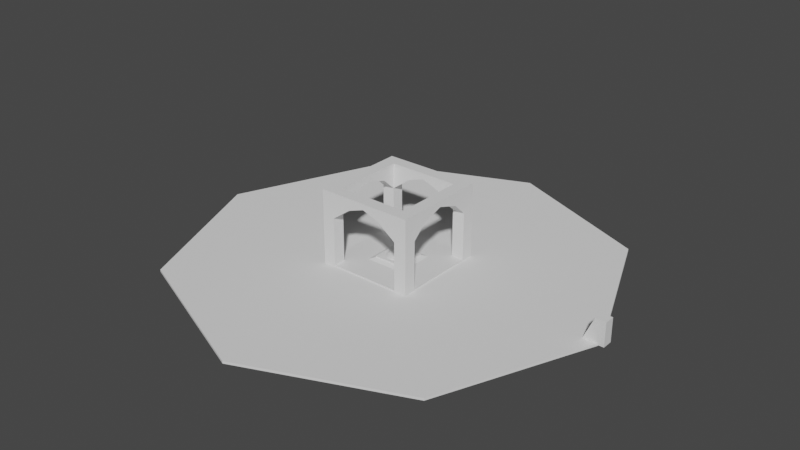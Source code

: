 # Source: SandTemple.blend  (saved by Blender 2.81.16; exported with 4.5.12 LTS)
import bpy
from mathutils import Matrix  # noqa: F401  (used for matrix-valued properties, if any)

bpy.ops.wm.read_factory_settings(use_empty=True)
scene = bpy.context.scene
scene.name = 'Scene'

# ---- collections
col_collection = bpy.data.collections.new('Collection'); scene.collection.children.link(col_collection)

# ---- materials (node trees are filled in below, after node groups)
mat_centerpool = bpy.data.materials.new('CenterPool')
mat_centerpool.use_transparent_shadow = False
mat_ground_floor = bpy.data.materials.new('Ground Floor')
mat_ground_floor.use_transparent_shadow = False

# ---- material node trees
mat_centerpool.use_nodes = True; mat_centerpool.node_tree.nodes.clear()
_N = mat_centerpool.node_tree.nodes; _L = mat_centerpool.node_tree.links
n0 = _N.new('ShaderNodeOutputMaterial'); n0.name = 'Material Output'; n0.location = (300, 300)
n1 = _N.new('ShaderNodeBsdfPrincipled'); n1.name = 'Principled BSDF'; n1.location = (10, 300)
n1.distribution = 'GGX'
n1.subsurface_method = 'BURLEY'
n1.inputs[3].default_value = 1.45
n1.inputs[27].default_value = (0.0, 0.0, 0.0, 1.0)
n1.inputs[28].default_value = 1.0
_L.new(n1.outputs[0], n0.inputs[0])
n0.is_active_output = True
mat_ground_floor.use_nodes = True; mat_ground_floor.node_tree.nodes.clear()
_N = mat_ground_floor.node_tree.nodes; _L = mat_ground_floor.node_tree.links
n0 = _N.new('ShaderNodeOutputMaterial'); n0.name = 'Material Output'; n0.location = (300, 300)
n1 = _N.new('ShaderNodeBsdfPrincipled'); n1.name = 'Principled BSDF'; n1.location = (10, 300)
n1.distribution = 'GGX'
n1.subsurface_method = 'BURLEY'
n1.inputs[3].default_value = 1.45
n1.inputs[27].default_value = (0.0, 0.0, 0.0, 1.0)
n1.inputs[28].default_value = 1.0
_L.new(n1.outputs[0], n0.inputs[0])
n0.is_active_output = True

# ---- world
world_world = bpy.data.worlds.new('World'); scene.world = world_world
world_world.use_nodes = True; world_world.node_tree.nodes.clear()
_N = world_world.node_tree.nodes; _L = world_world.node_tree.links
n0 = _N.new('ShaderNodeOutputWorld'); n0.name = 'World Output'; n0.location = (300, 300)
n1 = _N.new('ShaderNodeBackground'); n1.name = 'Background'; n1.location = (10, 300)
n1.inputs[0].default_value = (0.05088, 0.05088, 0.05088, 1.0)
_L.new(n1.outputs[0], n0.inputs[0])
n0.is_active_output = True
world_world.color = (0.05088, 0.05088, 0.05088)
world_world.use_sun_shadow = False
world_world.sun_shadow_jitter_overblur = 0.0

# ---- meshes
me_sphere = bpy.data.meshes.new('Sphere')
me_sphere.from_pydata([(0.0, 0.7071, 0.7071), (0.0, 0.9239, 0.3827), (0.1464, 0.3536, 0.9239), (0.2706, 0.6533, 0.7071), (0.3536, 0.8536, 0.3827), (0.3827, 0.9239, -4.371e-08), (0.2706, 0.2706, 0.9239), (0.5, 0.5, 0.7071), (0.6533, 0.6533, 0.3827), (0.7071, 0.7071, -4.371e-08), (0.3536, 0.1464, 0.9239), (0.6533, 0.2706, 0.7071), (0.8536, 0.3536, 0.3827), (0.9239, 0.3827, -4.371e-08), (0.3827, 1.307e-07, 0.9239), (0.7071, 7.11e-08, 0.7071), (0.9239, 1.149e-08, 0.3827), (1.0, 1.149e-08, -4.371e-08), (0.3536, -0.1464, 0.9239), (0.6533, -0.2706, 0.7071), (0.8536, -0.3536, 0.3827), (0.9239, -0.3827, -4.371e-08), (0.2706, -0.2706, 0.9239), (0.5, -0.5, 0.7071), (0.6533, -0.6533, 0.3827), (0.7071, -0.7071, -4.371e-08), (0.1464, -0.3536, 0.9239), (0.2706, -0.6533, 0.7071), (0.3536, -0.8536, 0.3827), (0.3827, -0.9239, -4.371e-08), (-7.268e-08, -0.3827, 0.9239), (-2.664e-07, -0.7071, 0.7071), (-2.962e-07, -0.9239, 0.3827), (-3.26e-07, -1.0, -4.371e-08), (-0.1464, -0.3536, 0.9239), (-0.2706, -0.6533, 0.7071), (-0.3536, -0.8536, 0.3827), (-0.3827, -0.9239, -4.371e-08), (-0.2706, -0.2706, 0.9239), (-0.5, -0.5, 0.7071), (-0.6533, -0.6533, 0.3827), (-0.7071, -0.7071, -4.371e-08), (-0.3536, -0.1464, 0.9239), (-0.6533, -0.2706, 0.7071), (-0.8536, -0.3536, 0.3827), (-0.9239, -0.3827, -4.371e-08), (-0.3827, 2.499e-07, 0.9239), (-0.7071, 4.883e-07, 0.7071), (-0.9239, 5.181e-07, 0.3827), (-1.0, 6.075e-07, -4.371e-08), (-0.3536, 0.1464, 0.9239), (-0.6533, 0.2706, 0.7071), (-0.8536, 0.3536, 0.3827), (-0.9239, 0.3827, -4.371e-08), (-0.2706, 0.2706, 0.9239), (-0.5, 0.5, 0.7071), (-0.6533, 0.6533, 0.3827), (-0.7071, 0.7071, -4.371e-08), (-0.1464, 0.3536, 0.9239), (-0.2706, 0.6533, 0.7071), (-0.3536, 0.8536, 0.3827), (-0.3827, 0.9239, -4.371e-08), (-6.75e-14, 5.063e-14, 1.0), (1.061e-07, 0.3827, 0.9239), (6.575e-07, 1.0, -4.371e-08), (0.3827, 0.9239, -0.2795), (0.7071, 0.7071, -0.2795), (0.9239, 0.3827, -0.2795), (1.0, 1.324e-08, -0.2795), (0.9239, -0.3827, -0.2795), (0.7071, -0.7071, -0.2795), (0.3827, -0.9239, -0.2795), (-3.271e-07, -1.0, -0.2795), (-0.3827, -0.9239, -0.2795), (-0.7071, -0.7071, -0.2795), (-0.9239, -0.3827, -0.2795), (-1.0, 6.093e-07, -0.2795), (-0.9239, 0.3827, -0.2795), (-0.7071, 0.7071, -0.2795), (-0.3827, 0.9239, -0.2795), (6.563e-07, 1.0, -0.2795)], [], [(1, 0, 3, 4), (63, 62, 2), (64, 1, 4, 5), (0, 63, 2, 3), (5, 4, 8, 9), (3, 2, 6, 7), (4, 3, 7, 8), (2, 62, 6), (7, 6, 10, 11), (8, 7, 11, 12), (6, 62, 10), (9, 8, 12, 13), (12, 11, 15, 16), (10, 62, 14), (13, 12, 16, 17), (11, 10, 14, 15), (14, 62, 18), (17, 16, 20, 21), (15, 14, 18, 19), (16, 15, 19, 20), (21, 20, 24, 25), (19, 18, 22, 23), (20, 19, 23, 24), (18, 62, 22), (24, 23, 27, 28), (22, 62, 26), (25, 24, 28, 29), (23, 22, 26, 27), (28, 27, 31, 32), (26, 62, 30), (29, 28, 32, 33), (27, 26, 30, 31), (33, 32, 36, 37), (31, 30, 34, 35), (32, 31, 35, 36), (30, 62, 34), (37, 36, 40, 41), (35, 34, 38, 39), (36, 35, 39, 40), (34, 62, 38), (40, 39, 43, 44), (38, 62, 42), (41, 40, 44, 45), (39, 38, 42, 43), (44, 43, 47, 48), (42, 62, 46), (45, 44, 48, 49), (43, 42, 46, 47), (9, 13, 67, 66), (5, 9, 66, 65), (49, 48, 52, 53), (47, 46, 50, 51), (64, 5, 65, 80), (45, 49, 76, 75), (48, 47, 51, 52), (46, 62, 50), (51, 50, 54, 55), (21, 25, 70, 69), (57, 61, 79, 78), (52, 51, 55, 56), (50, 62, 54), (41, 45, 75, 74), (25, 29, 71, 70), (53, 52, 56, 57), (61, 64, 80, 79), (37, 41, 74, 73), (56, 55, 59, 60), (54, 62, 58), (13, 17, 68, 67), (17, 21, 69, 68), (57, 56, 60, 61), (55, 54, 58, 59), (58, 62, 63), (53, 57, 78, 77), (49, 53, 77, 76), (61, 60, 1, 64), (59, 58, 63, 0), (33, 37, 73, 72), (29, 33, 72, 71), (60, 59, 0, 1), (78, 79, 80, 65, 66, 67, 68, 69, 70, 71, 72, 73, 74, 75, 76, 77)])
_uv = me_sphere.uv_layers.new(name='UVMap')
_uv.uv.foreach_set('vector', [0.75, 0.625, 0.75, 0.75, 0.6875, 0.75, 0.6875, 0.625, 0.75, 0.875, 0.7188, 1.0, 0.6875, 0.875, 0.75, 0.5, 0.75, 0.625, 0.6875, 0.625, 0.6875, 0.5, 0.75, 0.75, 0.75, 0.875, 0.6875, 0.875, 0.6875, 0.75, 0.6875, 0.5, 0.6875, 0.625, 0.625, 0.625, 0.625, 0.5, 0.6875, 0.75, 0.6875, 0.875, 0.625, 0.875, 0.625, 0.75, 0.6875, 0.625, 0.6875, 0.75, 0.625, 0.75, 0.625, 0.625, 0.6875, 0.875, 0.6562, 1.0, 0.625, 0.875, 0.625, 0.75, 0.625, 0.875, 0.5625, 0.875, 0.5625, 0.75, 0.625, 0.625, 0.625, 0.75, 0.5625, 0.75, 0.5625, 0.625, 0.625, 0.875, 0.5938, 1.0, 0.5625, 0.875, 0.625, 0.5, 0.625, 0.625, 0.5625, 0.625, 0.5625, 0.5, 0.5625, 0.625, 0.5625, 0.75, 0.5, 0.75, 0.5, 0.625, 0.5625, 0.875, 0.5313, 1.0, 0.5, 0.875, 0.5625, 0.5, 0.5625, 0.625, 0.5, 0.625, 0.5, 0.5, 0.5625, 0.75, 0.5625, 0.875, 0.5, 0.875, 0.5, 0.75, 0.5, 0.875, 0.4688, 1.0, 0.4375, 0.875, 0.5, 0.5, 0.5, 0.625, 0.4375, 0.625, 0.4375, 0.5, 0.5, 0.75, 0.5, 0.875, 0.4375, 0.875, 0.4375, 0.75, 0.5, 0.625, 0.5, 0.75, 0.4375, 0.75, 0.4375, 0.625, 0.4375, 0.5, 0.4375, 0.625, 0.375, 0.625, 0.375, 0.5, 0.4375, 0.75, 0.4375, 0.875, 0.375, 0.875, 0.375, 0.75, 0.4375, 0.625, 0.4375, 0.75, 0.375, 0.75, 0.375, 0.625, 0.4375, 0.875, 0.4063, 1.0, 0.375, 0.875, 0.375, 0.625, 0.375, 0.75, 0.3125, 0.75, 0.3125, 0.625, 0.375, 0.875, 0.3438, 1.0, 0.3125, 0.875, 0.375, 0.5, 0.375, 0.625, 0.3125, 0.625, 0.3125, 0.5, 0.375, 0.75, 0.375, 0.875, 0.3125, 0.875, 0.3125, 0.75, 0.3125, 0.625, 0.3125, 0.75, 0.25, 0.75, 0.25, 0.625, 0.3125, 0.875, 0.2812, 1.0, 0.25, 0.875, 0.3125, 0.5, 0.3125, 0.625, 0.25, 0.625, 0.25, 0.5, 0.3125, 0.75, 0.3125, 0.875, 0.25, 0.875, 0.25, 0.75, 0.25, 0.5, 0.25, 0.625, 0.1875, 0.625, 0.1875, 0.5, 0.25, 0.75, 0.25, 0.875, 0.1875, 0.875, 0.1875, 0.75, 0.25, 0.625, 0.25, 0.75, 0.1875, 0.75, 0.1875, 0.625, 0.25, 0.875, 0.2187, 1.0, 0.1875, 0.875, 0.1875, 0.5, 0.1875, 0.625, 0.125, 0.625, 0.125, 0.5, 0.1875, 0.75, 0.1875, 0.875, 0.125, 0.875, 0.125, 0.75, 0.1875, 0.625, 0.1875, 0.75, 0.125, 0.75, 0.125, 0.625, 0.1875, 0.875, 0.1562, 1.0, 0.125, 0.875, 0.125, 0.625, 0.125, 0.75, 0.0625, 0.75, 0.0625, 0.625, 0.125, 0.875, 0.09375, 1.0, 0.0625, 0.875, 0.125, 0.5, 0.125, 0.625, 0.0625, 0.625, 0.0625, 0.5, 0.125, 0.75, 0.125, 0.875, 0.0625, 0.875, 0.0625, 0.75, 0.0625, 0.625, 0.0625, 0.75, 0.0, 0.75, 0.0, 0.625, 0.0625, 0.875, 0.03125, 1.0, 0.0, 0.875, 0.0625, 0.5, 0.0625, 0.625, 0.0, 0.625, 0.0, 0.5, 0.0625, 0.75, 0.0625, 0.875, 0.0, 0.875, 0.0, 0.75, 0.625, 0.5, 0.5625, 0.5, 0.5625, 0.5, 0.625, 0.5, 0.6875, 0.5, 0.625, 0.5, 0.625, 0.5, 0.6875, 0.5, 1.0, 0.5, 1.0, 0.625, 0.9375, 0.625, 0.9375, 0.5, 1.0, 0.75, 1.0, 0.875, 0.9375, 0.875, 0.9375, 0.75, 0.75, 0.5, 0.6875, 0.5, 0.6875, 0.5, 0.75, 0.5, 0.0625, 0.5, 0.0, 0.5, 0.0, 0.5, 0.0625, 0.5, 1.0, 0.625, 1.0, 0.75, 0.9375, 0.75, 0.9375, 0.625, 1.0, 0.875, 0.9687, 1.0, 0.9375, 0.875, 0.9375, 0.75, 0.9375, 0.875, 0.875, 0.875, 0.875, 0.75, 0.4375, 0.5, 0.375, 0.5, 0.375, 0.5, 0.4375, 0.5, 0.875, 0.5, 0.8125, 0.5, 0.8125, 0.5, 0.875, 0.5, 0.9375, 0.625, 0.9375, 0.75, 0.875, 0.75, 0.875, 0.625, 0.9375, 0.875, 0.9062, 1.0, 0.875, 0.875, 0.125, 0.5, 0.0625, 0.5, 0.0625, 0.5, 0.125, 0.5, 0.375, 0.5, 0.3125, 0.5, 0.3125, 0.5, 0.375, 0.5, 0.9375, 0.5, 0.9375, 0.625, 0.875, 0.625, 0.875, 0.5, 0.8125, 0.5, 0.75, 0.5, 0.75, 0.5, 0.8125, 0.5, 0.1875, 0.5, 0.125, 0.5, 0.125, 0.5, 0.1875, 0.5, 0.875, 0.625, 0.875, 0.75, 0.8125, 0.75, 0.8125, 0.625, 0.875, 0.875, 0.8437, 1.0, 0.8125, 0.875, 0.5625, 0.5, 0.5, 0.5, 0.5, 0.5, 0.5625, 0.5, 0.5, 0.5, 0.4375, 0.5, 0.4375, 0.5, 0.5, 0.5, 0.875, 0.5, 0.875, 0.625, 0.8125, 0.625, 0.8125, 0.5, 0.875, 0.75, 0.875, 0.875, 0.8125, 0.875, 0.8125, 0.75, 0.8125, 0.875, 0.7812, 1.0, 0.75, 0.875, 0.9375, 0.5, 0.875, 0.5, 0.875, 0.5, 0.9375, 0.5, 1.0, 0.5, 0.9375, 0.5, 0.9375, 0.5, 1.0, 0.5, 0.8125, 0.5, 0.8125, 0.625, 0.75, 0.625, 0.75, 0.5, 0.8125, 0.75, 0.8125, 0.875, 0.75, 0.875, 0.75, 0.75, 0.25, 0.5, 0.1875, 0.5, 0.1875, 0.5, 0.25, 0.5, 0.3125, 0.5, 0.25, 0.5, 0.25, 0.5, 0.3125, 0.5, 0.8125, 0.625, 0.8125, 0.75, 0.75, 0.75, 0.75, 0.625, 0.875, 0.5, 0.8125, 0.5, 0.75, 0.5, 0.6875, 0.5, 0.625, 0.5, 0.5625, 0.5, 0.5, 0.5, 0.4375, 0.5, 0.375, 0.5, 0.3125, 0.5, 0.25, 0.5, 0.1875, 0.5, 0.125, 0.5, 0.0625, 0.5, 1.0, 0.5, 0.9375, 0.5])
me_sphere.materials.append(mat_centerpool)
me_sphere.use_remesh_fix_poles = True
me_sphere.use_remesh_preserve_attributes = False
me_sphere.use_mirror_vertex_groups = False
me_sphere.update()
me_cube_001 = bpy.data.meshes.new('Cube.001')
me_cube_001.from_pydata([(-1.236, -1.236, -0.0496), (-1.236, -1.236, 0.0496), (-1.236, 1.236, -0.0496), (-1.236, 1.236, 0.0496), (1.236, -1.236, -0.0496), (1.236, -1.236, 0.0496), (1.236, 1.236, -0.0496), (1.236, 1.236, 0.0496), (-1.654, 1.654, -0.1958), (-1.654, -1.654, -0.1958), (1.654, 1.654, -0.1958), (1.654, -1.654, -0.1958), (-1.654, 1.654, -0.3251), (-1.654, -1.654, -0.3251), (1.654, 1.654, -0.3251), (1.654, -1.654, -0.3251), (-4.009, 4.009, -0.2008), (-4.009, -4.009, -0.2008), (4.009, 4.009, -0.2008), (4.009, -4.009, -0.2008), (-4.009, 4.009, -0.3301), (-4.009, -4.009, -0.3301), (4.009, 4.009, -0.3301), (4.009, -4.009, -0.3301)], [], [(0, 1, 3, 2), (2, 3, 7, 6), (6, 7, 5, 4), (4, 5, 1, 0), (0, 2, 8, 9), (7, 3, 1, 5), (13, 15, 23, 21), (6, 4, 11, 10), (4, 0, 9, 11), (2, 6, 10, 8), (12, 14, 15, 13), (10, 11, 19, 18), (12, 13, 21, 20), (15, 14, 22, 23), (18, 19, 23, 22), (17, 16, 20, 21), (19, 17, 21, 23), (16, 18, 22, 20), (9, 8, 16, 17), (14, 12, 20, 22), (11, 9, 17, 19), (8, 10, 18, 16)])
_uv = me_cube_001.uv_layers.new(name='UVMap')
_uv.uv.foreach_set('vector', [0.375, 0.0, 0.625, 0.0, 0.625, 0.25, 0.375, 0.25, 0.375, 0.25, 0.625, 0.25, 0.625, 0.5, 0.375, 0.5, 0.375, 0.5, 0.625, 0.5, 0.625, 0.75, 0.375, 0.75, 0.375, 0.75, 0.625, 0.75, 0.625, 1.0, 0.375, 1.0, 0.375, 0.0, 0.375, 0.25, 0.375, 0.25, 0.375, 0.0, 0.625, 0.5, 0.875, 0.5, 0.875, 0.75, 0.625, 0.75, 0.125, 0.75, 0.375, 0.75, 0.375, 0.75, 0.125, 0.75, 0.375, 0.5, 0.375, 0.75, 0.375, 0.75, 0.375, 0.5, 0.375, 0.75, 0.375, 1.0, 0.375, 1.0, 0.375, 0.75, 0.375, 0.25, 0.375, 0.5, 0.375, 0.5, 0.375, 0.25, 0.125, 0.5, 0.375, 0.5, 0.375, 0.75, 0.125, 0.75, 0.375, 0.5, 0.375, 0.75, 0.375, 0.75, 0.375, 0.5, 0.125, 0.5, 0.125, 0.75, 0.125, 0.75, 0.125, 0.5, 0.375, 0.75, 0.375, 0.5, 0.375, 0.5, 0.375, 0.75, 0.375, 0.5, 0.375, 0.75, 0.375, 0.75, 0.375, 0.5, 0.375, 0.0, 0.375, 0.25, 0.375, 0.25, 0.375, 0.0, 0.375, 0.75, 0.375, 1.0, 0.375, 1.0, 0.375, 0.75, 0.375, 0.25, 0.375, 0.5, 0.375, 0.5, 0.375, 0.25, 0.375, 0.0, 0.375, 0.25, 0.375, 0.25, 0.375, 0.0, 0.375, 0.5, 0.125, 0.5, 0.125, 0.5, 0.375, 0.5, 0.375, 0.75, 0.375, 1.0, 0.375, 1.0, 0.375, 0.75, 0.375, 0.25, 0.375, 0.5, 0.375, 0.5, 0.375, 0.25])
me_cube_001.materials.append(mat_ground_floor)
me_cube_001.use_remesh_fix_poles = True
me_cube_001.use_remesh_preserve_attributes = False
me_cube_001.use_mirror_vertex_groups = False
me_cube_001.update()
me_cube_002 = bpy.data.meshes.new('Cube.002')
me_cube_002.from_pydata([(2.96, -4.006, -1.314), (2.96, -4.006, 2.793), (2.96, -2.961, -1.314), (2.96, -2.961, 2.793), (4.004, -4.006, -1.314), (4.004, -4.006, 2.793), (4.004, -2.961, -1.314), (4.004, -2.961, 2.793), (2.96, -4.006, 4.929), (2.96, -2.961, 4.929), (4.004, -2.961, 4.929), (4.004, -4.006, 4.929), (1.396, -4.006, 3.943), (1.396, -2.961, 3.943), (1.396, -4.006, 4.929), (1.396, -2.961, 4.929), (0.0, -4.006, 4.435), (0.0, -2.961, 4.435), (0.0, -4.006, 4.929), (0.0, -2.961, 4.929), (2.96, -1.831, 3.845), (4.004, -1.831, 3.845), (2.96, -1.831, 4.929), (4.004, -1.831, 4.929), (2.96, 0.0, 4.435), (4.004, 0.0, 4.435), (2.96, 0.0, 4.929), (4.004, 0.0, 4.929)], [], [(0, 1, 3, 2), (2, 3, 7, 6), (6, 7, 5, 4), (4, 5, 1, 0), (2, 6, 4, 0), (3, 1, 12, 13), (10, 9, 8, 11), (1, 5, 11, 8), (10, 7, 21, 23), (5, 7, 10, 11), (12, 14, 18, 16), (1, 8, 14, 12), (8, 9, 15, 14), (9, 3, 13, 15), (17, 16, 18, 19), (13, 12, 16, 17), (15, 13, 17, 19), (14, 15, 19, 18), (23, 21, 25, 27), (3, 9, 22, 20), (9, 10, 23, 22), (7, 3, 20, 21), (25, 24, 26, 27), (22, 23, 27, 26), (20, 22, 26, 24), (21, 20, 24, 25)])
_uv = me_cube_002.uv_layers.new(name='UVMap')
_uv.uv.foreach_set('vector', [0.375, 0.0, 0.625, 0.0, 0.625, 0.25, 0.375, 0.25, 0.375, 0.25, 0.625, 0.25, 0.625, 0.5, 0.375, 0.5, 0.375, 0.5, 0.625, 0.5, 0.625, 0.75, 0.375, 0.75, 0.375, 0.75, 0.625, 0.75, 0.625, 1.0, 0.375, 1.0, 0.125, 0.5, 0.375, 0.5, 0.375, 0.75, 0.125, 0.75, 0.625, 0.25, 0.625, 0.0, 0.625, 0.0, 0.625, 0.25, 0.625, 0.5, 0.875, 0.5, 0.875, 0.75, 0.625, 0.75, 0.625, 1.0, 0.625, 0.75, 0.625, 0.75, 0.625, 1.0, 0.625, 0.5, 0.625, 0.5, 0.625, 0.5, 0.625, 0.5, 0.625, 0.75, 0.625, 0.5, 0.625, 0.5, 0.625, 0.75, 0.625, 1.0, 0.625, 1.0, 0.625, 1.0, 0.625, 1.0, 0.625, 1.0, 0.625, 1.0, 0.625, 1.0, 0.625, 1.0, 0.875, 0.75, 0.875, 0.5, 0.875, 0.5, 0.875, 0.75, 0.625, 0.25, 0.625, 0.25, 0.625, 0.25, 0.625, 0.25, 0.625, 0.25, 0.625, 0.0, 0.625, 0.0, 0.625, 0.25, 0.625, 0.25, 0.625, 0.0, 0.625, 0.0, 0.625, 0.25, 0.625, 0.25, 0.625, 0.25, 0.625, 0.25, 0.625, 0.25, 0.875, 0.75, 0.875, 0.5, 0.875, 0.5, 0.875, 0.75, 0.625, 0.5, 0.625, 0.5, 0.625, 0.5, 0.625, 0.5, 0.625, 0.25, 0.625, 0.25, 0.625, 0.25, 0.625, 0.25, 0.875, 0.5, 0.625, 0.5, 0.625, 0.5, 0.875, 0.5, 0.625, 0.5, 0.625, 0.25, 0.625, 0.25, 0.625, 0.5, 0.625, 0.5, 0.625, 0.25, 0.625, 0.25, 0.625, 0.5, 0.875, 0.5, 0.625, 0.5, 0.625, 0.5, 0.875, 0.5, 0.625, 0.25, 0.625, 0.25, 0.625, 0.25, 0.625, 0.25, 0.625, 0.5, 0.625, 0.25, 0.625, 0.25, 0.625, 0.5])
me_cube_002.use_remesh_fix_poles = True
me_cube_002.use_remesh_preserve_attributes = False
me_cube_002.use_mirror_vertex_groups = False
me_cube_002.update()
me_cylinder = bpy.data.meshes.new('Cylinder')
me_cylinder.from_pydata([(0.0, 1.0, -1.768), (0.0, 1.0, 0.2323), (0.7071, 0.7071, -1.768), (0.7071, 0.7071, 0.2323), (1.0, -4.371e-08, -1.768), (1.0, -4.371e-08, 0.2323), (0.7071, -0.7071, -1.768), (0.7071, -0.7071, 0.2323), (-8.742e-08, -1.0, -1.768), (-8.742e-08, -1.0, 0.2323), (-0.7071, -0.7071, -1.768), (-0.7071, -0.7071, 0.2323), (-1.0, 1.192e-08, -1.768), (-1.0, 1.192e-08, 0.2323), (-0.7071, 0.7071, -1.768), (-0.7071, 0.7071, 0.2323)], [], [(0, 1, 3, 2), (2, 3, 5, 4), (4, 5, 7, 6), (6, 7, 9, 8), (8, 9, 11, 10), (10, 11, 13, 12), (3, 1, 15, 13, 11, 9, 7, 5), (12, 13, 15, 14), (14, 15, 1, 0), (0, 2, 4, 6, 8, 10, 12, 14)])
_uv = me_cylinder.uv_layers.new(name='UVMap')
_uv.uv.foreach_set('vector', [1.0, 0.5, 1.0, 1.0, 0.875, 1.0, 0.875, 0.5, 0.875, 0.5, 0.875, 1.0, 0.75, 1.0, 0.75, 0.5, 0.75, 0.5, 0.75, 1.0, 0.625, 1.0, 0.625, 0.5, 0.625, 0.5, 0.625, 1.0, 0.5, 1.0, 0.5, 0.5, 0.5, 0.5, 0.5, 1.0, 0.375, 1.0, 0.375, 0.5, 0.375, 0.5, 0.375, 1.0, 0.25, 1.0, 0.25, 0.5, 0.4197, 0.4197, 0.25, 0.49, 0.08029, 0.4197, 0.01, 0.25, 0.08029, 0.08029, 0.25, 0.01, 0.4197, 0.08029, 0.49, 0.25, 0.25, 0.5, 0.25, 1.0, 0.125, 1.0, 0.125, 0.5, 0.125, 0.5, 0.125, 1.0, 0.0, 1.0, 0.0, 0.5, 0.75, 0.49, 0.9197, 0.4197, 0.99, 0.25, 0.9197, 0.08029, 0.75, 0.01, 0.5803, 0.08029, 0.51, 0.25, 0.5803, 0.4197])
me_cylinder.use_remesh_fix_poles = True
me_cylinder.use_remesh_preserve_attributes = False
me_cylinder.use_mirror_vertex_groups = False
me_cylinder.update()
me_cube_003 = bpy.data.meshes.new('Cube.003')
me_cube_003.from_pydata([(16.81, -0.471, -0.4235), (17.69, -0.471, 1.576), (16.81, 0.408, -0.4235), (17.69, 0.408, 1.576), (18.57, -0.471, -0.4235), (18.57, -0.471, 1.576), (18.57, 0.408, -0.4235), (18.57, 0.408, 1.576)], [], [(0, 1, 3, 2), (2, 3, 7, 6), (6, 7, 5, 4), (4, 5, 1, 0), (2, 6, 4, 0), (7, 3, 1, 5)])
_uv = me_cube_003.uv_layers.new(name='UVMap')
_uv.uv.foreach_set('vector', [0.375, 0.0, 0.625, 0.0, 0.625, 0.25, 0.375, 0.25, 0.375, 0.25, 0.625, 0.25, 0.625, 0.5, 0.375, 0.5, 0.375, 0.5, 0.625, 0.5, 0.625, 0.75, 0.375, 0.75, 0.375, 0.75, 0.625, 0.75, 0.625, 1.0, 0.375, 1.0, 0.125, 0.5, 0.375, 0.5, 0.375, 0.75, 0.125, 0.75, 0.625, 0.5, 0.875, 0.5, 0.875, 0.75, 0.625, 0.75])
me_cube_003.use_remesh_fix_poles = True
me_cube_003.use_remesh_preserve_attributes = False
me_cube_003.use_mirror_vertex_groups = False
me_cube_003.update()

# ---- objects
ob_center_pool = bpy.data.objects.new('Center Pool', me_sphere)
ob_ground_floor = bpy.data.objects.new('Ground Floor', me_cube_001)
ob_center_pillers = bpy.data.objects.new('Center Pillers', me_cube_002)
ob_cylinder = bpy.data.objects.new('Cylinder', me_cylinder)
ob_cube = bpy.data.objects.new('Cube', me_cube_003)

# ---- transforms, parenting, visibility, modifiers, constraints
ob_center_pool.location = (0.0, 0.0, 0.0)
ob_center_pool.scale = (1.0, 1.0, 0.276)
ob_center_pool.lineart.crease_threshold = 0.0
ob_ground_floor.location = (0.0, 0.0, 0.0)
ob_ground_floor.lineart.crease_threshold = 0.0
ob_center_pillers.location = (0.0, 0.0, 1.0)
ob_center_pillers.lineart.crease_threshold = 0.0
_m = ob_center_pillers.modifiers.new('Mirror', 'MIRROR')
_m.use_axis = (True, True, False)
_m.use_clip = True
ob_cylinder.location = (0.0, 0.0, -0.3522)
ob_cylinder.scale = (18.23, 18.23, 0.09529)
ob_cylinder.lineart.crease_threshold = 0.0
ob_cube.location = (0.0, 0.0, 0.0)
ob_cube.lineart.crease_threshold = 0.0

# ---- collection membership
col_collection.objects.link(ob_center_pool)
col_collection.objects.link(ob_ground_floor)
col_collection.objects.link(ob_center_pillers)
col_collection.objects.link(ob_cylinder)
col_collection.objects.link(ob_cube)

# ---- scene / render settings (as saved in the file)
scene.frame_start = 1; scene.frame_end = 50; scene.frame_set(34)
scene.render.engine = 'BLENDER_EEVEE_NEXT'
scene.cycles.use_denoising = False
scene.cycles.samples = 128
scene.cycles.sampling_pattern = 'TABULATED_SOBOL'
scene.cycles.use_adaptive_sampling = False
scene.cycles.use_light_tree = False
scene.view_settings.view_transform = 'Filmic'
bpy.context.view_layer.update()

# ---- added for rendering (the .blend has no active camera and no usable light): camera, sun
cam_auto = bpy.data.cameras.new('AutoCamera')
cam_auto.lens = 50.0
cam_auto.sensor_width = 36.0
cam_auto.clip_end = 1000.0
ob_auto_camera = bpy.data.objects.new('AutoCamera', cam_auto)
scene.collection.objects.link(ob_auto_camera)
ob_auto_camera.location = (48.4633, -57.9547, 41.3405)
ob_auto_camera.rotation_euler = (1.09748, -7.21219e-08, 0.694738)
scene.camera = ob_auto_camera
light_auto_sun = bpy.data.lights.new('AutoSun', 'SUN')
light_auto_sun.energy = 3.0
light_auto_sun.angle = 0.0523599
ob_auto_sun = bpy.data.objects.new('AutoSun', light_auto_sun)
scene.collection.objects.link(ob_auto_sun)
ob_auto_sun.rotation_euler = (0.872665, 0.174533, 0.523599)
bpy.context.view_layer.update()
